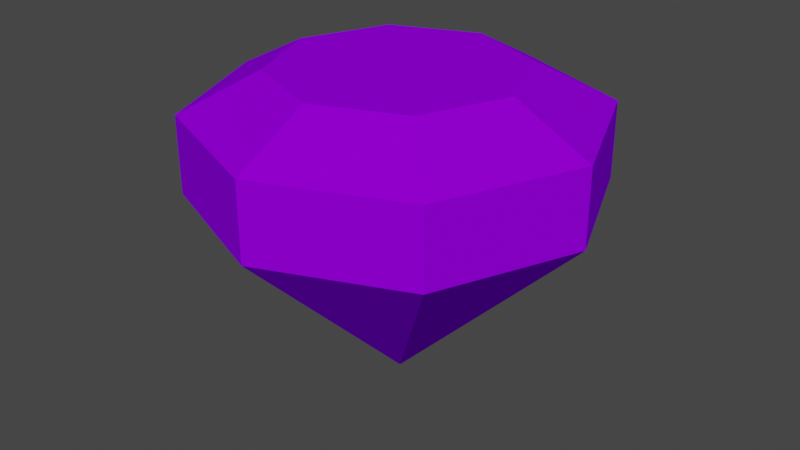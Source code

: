 # Source: PurpleGem.blend  (saved by Blender 3.4.6; exported with 4.5.12 LTS)
import bpy
from mathutils import Matrix  # noqa: F401  (used for matrix-valued properties, if any)

bpy.ops.wm.read_factory_settings(use_empty=True)
scene = bpy.context.scene
scene.name = 'Scene'

# ---- collections
col_collection = bpy.data.collections.new('Collection'); scene.collection.children.link(col_collection)

# ---- materials (node trees are filled in below, after node groups)
mat_material_001 = bpy.data.materials.new('Material.001')
mat_material_001.use_transparent_shadow = False
mat_material_001.diffuse_color = (0.2777, 0.0, 1.0, 1.0)
mat_material_001.roughness = 1.0
mat_material_001.metallic = 1.0

# ---- material node trees

# ---- world
world_world = bpy.data.worlds.new('World'); scene.world = world_world
world_world.use_nodes = True; world_world.node_tree.nodes.clear()
_N = world_world.node_tree.nodes; _L = world_world.node_tree.links
n0 = _N.new('ShaderNodeOutputWorld'); n0.name = 'World Output'; n0.location = (300, 300)
n1 = _N.new('ShaderNodeBackground'); n1.name = 'Background'; n1.location = (10, 300)
n1.inputs[0].default_value = (0.05088, 0.05088, 0.05088, 1.0)
_L.new(n1.outputs[0], n0.inputs[0])
n0.is_active_output = True
world_world.color = (0.05088, 0.05088, 0.05088)
world_world.use_sun_shadow = False
world_world.sun_shadow_jitter_overblur = 0.0

# ---- meshes
me_circle_001 = bpy.data.meshes.new('Circle.001')
me_circle_001.from_pydata([(0.0, 1.0, 1.0), (-0.7071, 0.7071, 1.0), (-1.0, 0.0, 1.0), (-0.7071, -0.7071, 1.0), (0.0, -1.0, 1.0), (0.7071, -0.7071, 1.0), (1.0, 0.0, 1.0), (0.7071, 0.7071, 1.0), (-7.451e-09, 0.0, 0.0), (1.0, 0.0, 1.385), (0.7071, -0.7071, 1.385), (0.0, -1.0, 1.385), (-0.7071, -0.7071, 1.385), (-1.0, 0.0, 1.385), (0.0, 1.0, 1.385), (-0.7071, 0.7071, 1.385), (0.7071, 0.7071, 1.385), (2.906e-09, 0.61, 1.585), (0.4313, 0.4313, 1.585), (0.61, 0.0, 1.585), (0.4313, -0.4313, 1.585), (2.906e-09, -0.61, 1.585), (-0.4313, -0.4313, 1.585), (-0.61, 0.0, 1.585), (-0.4313, 0.4313, 1.585)], [], [(1, 15, 14, 0), (7, 16, 9, 6), (0, 8, 1), (7, 8, 0), (5, 8, 6), (3, 8, 4), (1, 8, 2), (6, 8, 7), (4, 8, 5), (2, 8, 3), (2, 13, 15, 1), (4, 11, 12, 3), (6, 9, 10, 5), (0, 14, 16, 7), (16, 18, 19, 9), (5, 10, 11, 4), (3, 12, 13, 2), (24, 23, 22, 21, 20, 19, 18, 17), (13, 23, 24, 15), (11, 21, 22, 12), (9, 19, 20, 10), (14, 17, 18, 16), (15, 24, 17, 14), (12, 22, 23, 13), (10, 20, 21, 11)])
_uv = me_circle_001.uv_layers.new(name='UVMap')
_uv.uv.foreach_set('vector', [0.0, 0.0, 0.0, 0.0, 0.0, 0.0, 0.0, 0.0, 0.0, 0.0, 0.0, 0.0, 0.0, 0.0, 0.0, 0.0, 0.0, 0.0, 0.0, 0.0, 0.0, 0.0, 0.0, 0.0, 0.0, 0.0, 0.0, 0.0, 0.0, 0.0, 0.0, 0.0, 0.0, 0.0, 0.0, 0.0, 0.0, 0.0, 0.0, 0.0, 0.0, 0.0, 0.0, 0.0, 0.0, 0.0, 0.0, 0.0, 0.0, 0.0, 0.0, 0.0, 0.0, 0.0, 0.0, 0.0, 0.0, 0.0, 0.0, 0.0, 0.0, 0.0, 0.0, 0.0, 0.0, 0.0, 0.0, 0.0, 0.0, 0.0, 0.0, 0.0, 0.0, 0.0, 0.0, 0.0, 0.0, 0.0, 0.0, 0.0, 0.0, 0.0, 0.0, 0.0, 0.0, 0.0, 0.0, 0.0, 0.0, 0.0, 0.0, 0.0, 0.0, 0.0, 0.0, 0.0, 0.0, 0.0, 0.0, 0.0, 0.0, 0.0, 0.0, 0.0, 0.0, 0.0, 0.0, 0.0, 0.0, 0.0, 0.0, 0.0, 0.0, 0.0, 0.0, 0.0, 0.0, 0.0, 0.0, 0.0, 0.0, 0.0, 0.0, 0.0, 0.0, 0.0, 0.0, 0.0, 0.0, 0.0, 0.0, 0.0, 0.0, 0.0, 0.0, 0.0, 0.0, 0.0, 0.0, 0.0, 0.0, 0.0, 0.0, 0.0, 0.0, 0.0, 0.0, 0.0, 0.0, 0.0, 0.0, 0.0, 0.0, 0.0, 0.0, 0.0, 0.0, 0.0, 0.0, 0.0, 0.0, 0.0, 0.0, 0.0, 0.0, 0.0, 0.0, 0.0, 0.0, 0.0, 0.0, 0.0, 0.0, 0.0, 0.0, 0.0, 0.0, 0.0, 0.0, 0.0, 0.0, 0.0, 0.0, 0.0, 0.0, 0.0, 0.0, 0.0, 0.0, 0.0, 0.0, 0.0])
me_circle_001.materials.append(mat_material_001)
me_circle_001.update()

# ---- objects
ob_circle = bpy.data.objects.new('Circle', me_circle_001)

# ---- transforms, parenting, visibility, modifiers, constraints
ob_circle.location = (0.0, 0.0, 0.0)
ob_circle.scale = (0.25, 0.25, 0.25)

# ---- collection membership
col_collection.objects.link(ob_circle)

# ---- scene / render settings (as saved in the file)
scene.frame_start = 1; scene.frame_end = 250; scene.frame_set(1)
scene.render.engine = 'BLENDER_EEVEE_NEXT'
scene.cycles.sampling_pattern = 'TABULATED_SOBOL'
scene.cycles.use_light_tree = False
scene.view_settings.view_transform = 'Filmic'
bpy.context.view_layer.update()

# ---- added for rendering (the .blend has no active camera and no usable light): camera, sun
cam_auto = bpy.data.cameras.new('AutoCamera')
cam_auto.lens = 50.0
cam_auto.sensor_width = 36.0
cam_auto.clip_end = 1000.0
ob_auto_camera = bpy.data.objects.new('AutoCamera', cam_auto)
scene.collection.objects.link(ob_auto_camera)
ob_auto_camera.location = (0.749918, -0.899901, 0.798019)
ob_auto_camera.rotation_euler = (1.09748, -7.21219e-08, 0.694738)
scene.camera = ob_auto_camera
light_auto_sun = bpy.data.lights.new('AutoSun', 'SUN')
light_auto_sun.energy = 3.0
light_auto_sun.angle = 0.0523599
ob_auto_sun = bpy.data.objects.new('AutoSun', light_auto_sun)
scene.collection.objects.link(ob_auto_sun)
ob_auto_sun.rotation_euler = (0.872665, 0.174533, 0.523599)
bpy.context.view_layer.update()
